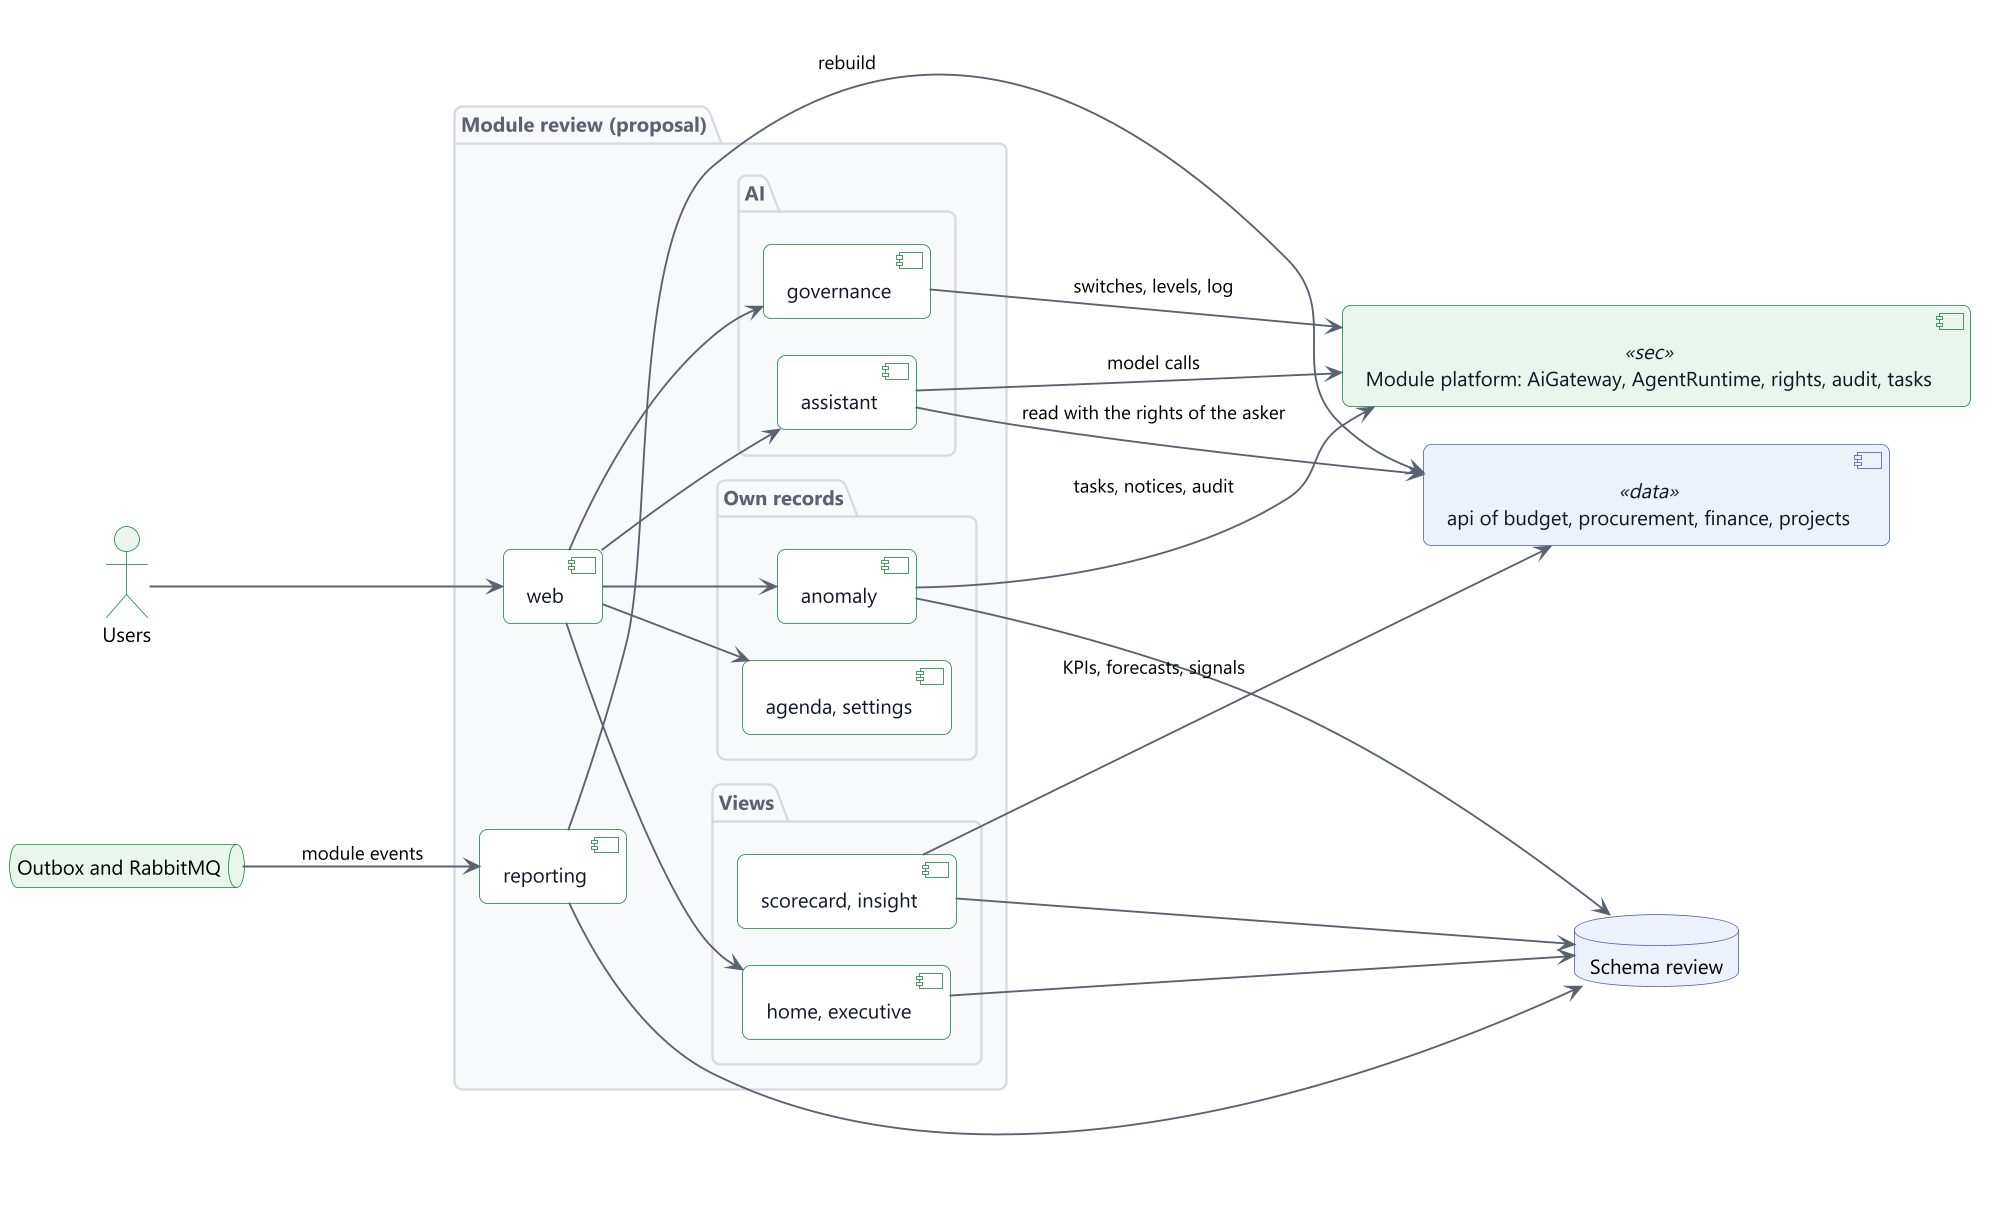

The diagram above was rendered by PlantUML. Its source (embedded in the PNG):
@startuml
!include include/common.puml
' title.th: องค์ประกอบภายในโมดูล review
' title.en: Components inside the review module
' desc.th: โมดูล review อยู่บนสุดของลำดับการพึ่งพา อ่านจาก api ของ budget procurement finance และ projects เก็บ projection ในสคีมาของตน และเรียก platform สำหรับสิทธิ์ audit งาน และ AI ไม่มีโมดูลใดพึ่งพา review ตัวรันเอเจนต์อยู่ใน platform ส่วน review กำกับดูแล
' desc.en: The review module sits at the top of the dependency order. It reads the api of budget, procurement, finance and projects, keeps projections in its own schema, and calls platform for rights, audit, tasks and AI. No module depends on review. The agent runtime lives in platform, and review governs it.
left to right direction
skinparam nodesep 24
skinparam ranksep 70
actor "$t("ผู้ใช้", "Users")" as user
package "$t("โมดูล review (ข้อเสนอ)", "Module review (proposal)")" as rev {
  component "web" as web
  package "$t("มุมมอง", "Views")" as v {
    component "home, executive" as ex
    component "scorecard, insight" as sc
  }
  package "$t("บันทึกของตน", "Own records")" as o {
    component "anomaly" as an
    component "agenda, settings" as ag
  }
  package "AI" as a {
    component "assistant" as as1
    component "governance" as go
  }
  component "reporting" as rp
}
database "$t("สคีมา review", "Schema review")" as db
component "$t("โมดูล platform: AiGateway, AgentRuntime, สิทธิ์, Audit, งาน", "Module platform: AiGateway, AgentRuntime, rights, audit, tasks")" as plt <<sec>>
component "$t("api ของ budget, procurement, finance, projects", "api of budget, procurement, finance, projects")" as mods <<data>>
queue "$t("outbox และ RabbitMQ", "Outbox and RabbitMQ")" as mq
user --> web
web --> ex
web --> an
web --> ag
web --> as1
web --> go
ex --> db
sc --> db
an --> db
rp --> db
mq --> rp : $t("เหตุการณ์ของโมดูล", "module events")
rp --> mods : $t("สร้างใหม่", "rebuild")
sc --> mods : $t("KPI พยากรณ์ สัญญาณ", "KPIs, forecasts, signals")
as1 --> mods : $t("อ่านด้วยสิทธิ์ผู้ถาม", "read with the rights of the asker")
as1 --> plt : $t("เรียกโมเดล", "model calls")
go --> plt : $t("สวิตช์ ระดับ บันทึก", "switches, levels, log")
an --> plt : $t("งาน แจ้งเตือน Audit", "tasks, notices, audit")
@enduml